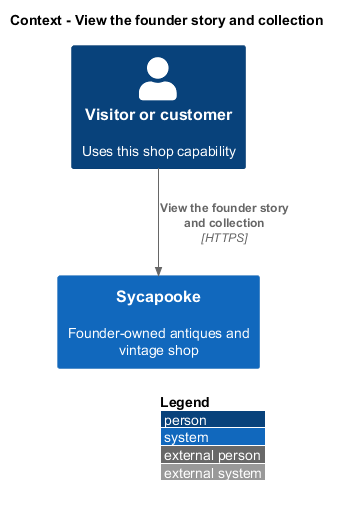

The diagram above was rendered by PlantUML. Its source (embedded in the PNG):
@startuml
!include <C4/C4_Context>
LAYOUT_WITH_LEGEND()
title Context - View the founder story and collection
Person(user, "Visitor or customer", "Uses this shop capability")
System(shop, "Sycapooke", "Founder-owned antiques and vintage shop")
Rel(user, shop, "View the founder story and collection", "HTTPS")
@enduml